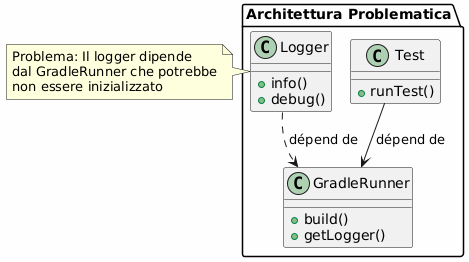

The diagram above was rendered by PlantUML. Its source (embedded in the PNG):
@startuml

skinparam backgroundColor #FEFEFE
skinparam componentStyle rectangle

package "Architettura Problematica" {
    class Test {
        + runTest()
    }

    class GradleRunner {
        + build()
        + getLogger() ❌
    }

    class Logger {
        + info()
        + debug()
    }

    Test --> GradleRunner : dépend de
    Logger ..> GradleRunner : dépend de ❌
}

note right of Logger
Problema: Il logger dipende
dal GradleRunner che potrebbe
non essere inizializzato
end note

@enduml